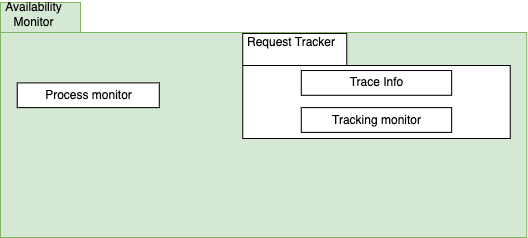

The diagram above was exported from draw.io. Its source (the exported page's mxGraphModel, read from the mxfile embedded in the PNG):
<mxGraphModel dx="374" dy="1129" grid="1" gridSize="10" guides="1" tooltips="1" connect="1" arrows="1" fold="1" page="1" pageScale="1" pageWidth="850" pageHeight="1100" math="0" shadow="0">
  <root>
    <mxCell id="0" />
    <mxCell id="1" parent="0" />
    <mxCell id="35EY16h2o0QxL5ozZvnz-1" value="" style="shape=folder;fontStyle=1;tabWidth=80;tabHeight=30;tabPosition=left;html=1;boundedLbl=1;fillColor=#d5e8d4;strokeColor=#82b366;" vertex="1" parent="1">
      <mxGeometry x="1930" y="1025" width="526.37" height="235" as="geometry" />
    </mxCell>
    <mxCell id="35EY16h2o0QxL5ozZvnz-2" value="Availability Monitor" style="text;html=1;strokeColor=none;fillColor=none;align=center;verticalAlign=middle;whiteSpace=wrap;rounded=0;" vertex="1" parent="1">
      <mxGeometry x="1946.710158730159" y="1031.1842105263158" width="33.42031746031745" height="12.368421052631579" as="geometry" />
    </mxCell>
    <mxCell id="35EY16h2o0QxL5ozZvnz-3" value="Process monitor" style="html=1;" vertex="1" parent="1">
      <mxGeometry x="1946.710158730159" y="1105.3947368421052" width="142.0363492063492" height="24.736842105263158" as="geometry" />
    </mxCell>
    <mxCell id="35EY16h2o0QxL5ozZvnz-4" value="" style="shape=folder;fontStyle=1;tabWidth=104;tabHeight=32;tabPosition=left;html=1;boundedLbl=1;" vertex="1" parent="1">
      <mxGeometry x="2172.2973015873017" y="1055.921052631579" width="267.3625396825396" height="105.13157894736844" as="geometry" />
    </mxCell>
    <mxCell id="35EY16h2o0QxL5ozZvnz-5" value="Request Tracker" style="text;html=1;strokeColor=none;fillColor=none;align=center;verticalAlign=middle;whiteSpace=wrap;rounded=0;" vertex="1" parent="1">
      <mxGeometry x="2172.302063532618" y="1055.9166" width="97.70083205586783" height="18.5556" as="geometry" />
    </mxCell>
    <mxCell id="35EY16h2o0QxL5ozZvnz-6" value="Tracking monitor" style="html=1;" vertex="1" parent="1">
      <mxGeometry x="2230.782857142857" y="1130.1315789473683" width="150.39142857142855" height="24.736842105263158" as="geometry" />
    </mxCell>
    <mxCell id="35EY16h2o0QxL5ozZvnz-7" value="Trace Info" style="html=1;" vertex="1" parent="1">
      <mxGeometry x="2230.782857142857" y="1093.0263157894738" width="150.39142857142855" height="24.736842105263158" as="geometry" />
    </mxCell>
  </root>
</mxGraphModel>